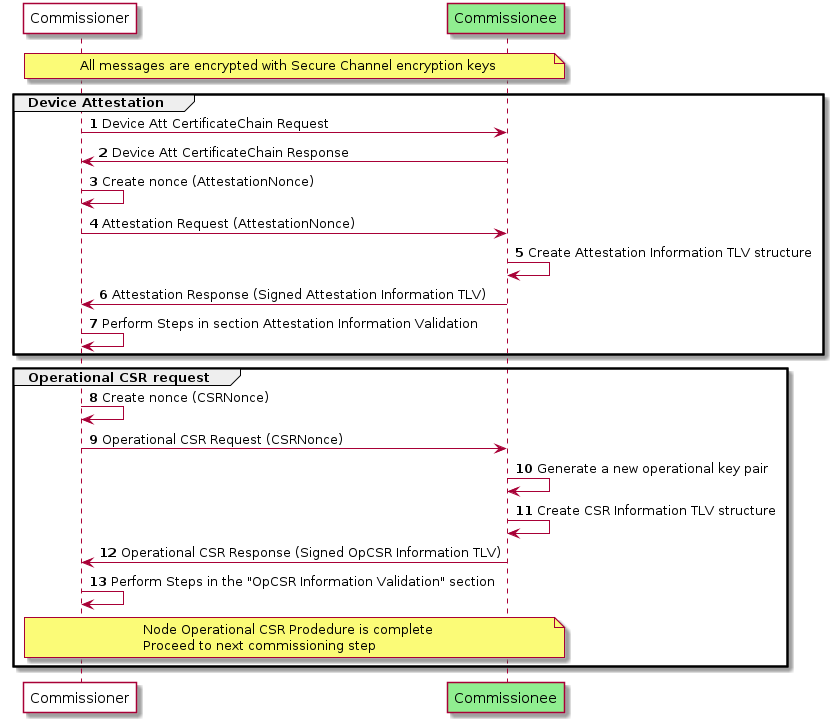

The diagram above was rendered by PlantUML. Its source (embedded in the PNG):
@startuml
autonumber
participant "Commissioner" as CR #white
participant "Commissionee" as CE #LightGreen
note over CR, CE: All messages are encrypted with Secure Channel encryption keys
group Device Attestation
  CR -> CE : Device Att CertificateChain Request
  CE -> CR : Device Att CertificateChain Response
  CR -> CR : Create nonce (AttestationNonce)
  CR -> CE : Attestation Request (AttestationNonce)
  CE -> CE : Create Attestation Information TLV structure
  CE -> CR : Attestation Response (Signed Attestation Information TLV)
  CR -> CR : Perform Steps in section Attestation Information Validation
end
group Operational CSR request
  CR -> CR : Create nonce (CSRNonce)
  CR -> CE : Operational CSR Request (CSRNonce)
  CE -> CE : Generate a new operational key pair
  CE -> CE : Create CSR Information TLV structure
  CE -> CR : Operational CSR Response (Signed OpCSR Information TLV)
  CR -> CR : Perform Steps in the "OpCSR Information Validation" section
  note over CR, CE: Node Operational CSR Prodedure is complete\nProceed to next commissioning step
end
@enduml